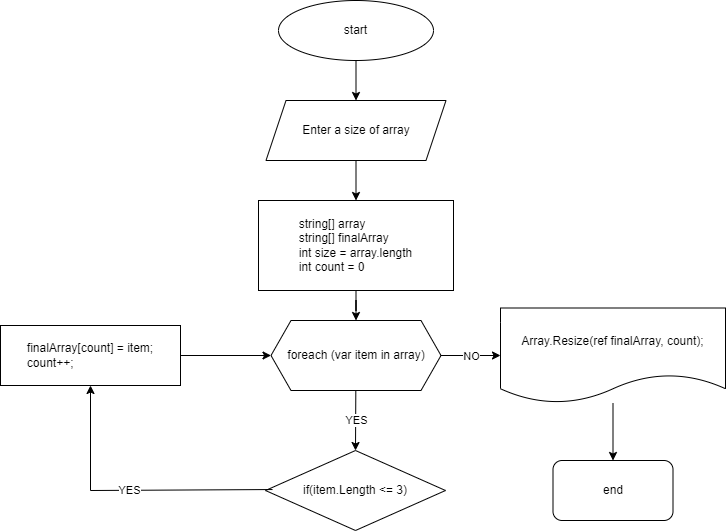

The diagram above was exported from draw.io. Its source (the exported page's mxGraphModel, read from the mxfile embedded in the PNG):
<mxGraphModel dx="1114" dy="616" grid="1" gridSize="10" guides="1" tooltips="1" connect="1" arrows="1" fold="1" page="1" pageScale="1" pageWidth="850" pageHeight="1100" math="0" shadow="0">
  <root>
    <mxCell id="0" />
    <mxCell id="1" parent="0" />
    <mxCell id="xStyN689HcTedDc0ueVi-23" style="edgeStyle=orthogonalEdgeStyle;rounded=0;orthogonalLoop=1;jettySize=auto;html=1;entryX=0.5;entryY=0;entryDx=0;entryDy=0;" edge="1" parent="1" source="xStyN689HcTedDc0ueVi-1" target="xStyN689HcTedDc0ueVi-2">
      <mxGeometry relative="1" as="geometry" />
    </mxCell>
    <mxCell id="xStyN689HcTedDc0ueVi-1" value="start" style="ellipse;whiteSpace=wrap;html=1;" vertex="1" parent="1">
      <mxGeometry x="348" y="40" width="155" height="60" as="geometry" />
    </mxCell>
    <mxCell id="xStyN689HcTedDc0ueVi-24" style="edgeStyle=orthogonalEdgeStyle;rounded=0;orthogonalLoop=1;jettySize=auto;html=1;entryX=0.5;entryY=0;entryDx=0;entryDy=0;" edge="1" parent="1" source="xStyN689HcTedDc0ueVi-2" target="xStyN689HcTedDc0ueVi-5">
      <mxGeometry relative="1" as="geometry" />
    </mxCell>
    <mxCell id="xStyN689HcTedDc0ueVi-2" value="Enter a size of array" style="shape=parallelogram;perimeter=parallelogramPerimeter;whiteSpace=wrap;html=1;fixedSize=1;" vertex="1" parent="1">
      <mxGeometry x="335.5" y="140" width="180" height="60" as="geometry" />
    </mxCell>
    <mxCell id="xStyN689HcTedDc0ueVi-25" style="edgeStyle=orthogonalEdgeStyle;rounded=0;orthogonalLoop=1;jettySize=auto;html=1;entryX=0.5;entryY=0;entryDx=0;entryDy=0;" edge="1" parent="1" source="xStyN689HcTedDc0ueVi-5" target="xStyN689HcTedDc0ueVi-7">
      <mxGeometry relative="1" as="geometry" />
    </mxCell>
    <mxCell id="xStyN689HcTedDc0ueVi-5" value="&lt;div style=&quot;text-align: justify;&quot;&gt;&lt;span style=&quot;background-color: initial;&quot;&gt;string[] array&lt;/span&gt;&lt;br&gt;&lt;/div&gt;&lt;div style=&quot;text-align: justify;&quot;&gt;&lt;span style=&quot;background-color: initial;&quot;&gt;string[] finalArray&lt;/span&gt;&lt;/div&gt;&lt;div style=&quot;text-align: justify;&quot;&gt;&lt;span style=&quot;background-color: initial;&quot;&gt;int size = array.&lt;/span&gt;&lt;span style=&quot;background-color: initial;&quot;&gt;length&lt;/span&gt;&lt;/div&gt;&lt;div style=&quot;text-align: justify;&quot;&gt;&lt;span style=&quot;background-color: initial;&quot;&gt;int count = 0&lt;/span&gt;&lt;/div&gt;" style="rounded=0;whiteSpace=wrap;html=1;align=center;" vertex="1" parent="1">
      <mxGeometry x="328" y="240" width="195" height="90" as="geometry" />
    </mxCell>
    <mxCell id="xStyN689HcTedDc0ueVi-6" value="if(item.Length &amp;lt;= 3)" style="rhombus;whiteSpace=wrap;html=1;" vertex="1" parent="1">
      <mxGeometry x="335" y="490" width="180" height="80" as="geometry" />
    </mxCell>
    <mxCell id="xStyN689HcTedDc0ueVi-7" value="foreach (var item in array)" style="shape=hexagon;perimeter=hexagonPerimeter2;whiteSpace=wrap;html=1;fixedSize=1;" vertex="1" parent="1">
      <mxGeometry x="340.5" y="360" width="170" height="70" as="geometry" />
    </mxCell>
    <mxCell id="xStyN689HcTedDc0ueVi-8" value="" style="endArrow=classic;html=1;rounded=0;entryX=0.5;entryY=0;entryDx=0;entryDy=0;" edge="1" parent="1" source="xStyN689HcTedDc0ueVi-7" target="xStyN689HcTedDc0ueVi-6">
      <mxGeometry relative="1" as="geometry">
        <mxPoint x="550" y="490" as="sourcePoint" />
        <mxPoint x="470" y="510" as="targetPoint" />
      </mxGeometry>
    </mxCell>
    <mxCell id="xStyN689HcTedDc0ueVi-9" value="YES" style="edgeLabel;resizable=0;html=1;align=center;verticalAlign=middle;" connectable="0" vertex="1" parent="xStyN689HcTedDc0ueVi-8">
      <mxGeometry relative="1" as="geometry" />
    </mxCell>
    <mxCell id="xStyN689HcTedDc0ueVi-10" value="finalArray&lt;span style=&quot;background-color: initial; text-align: justify;&quot;&gt;[count] = item;&lt;/span&gt;&lt;br&gt;&lt;div style=&quot;text-align: justify;&quot;&gt;&lt;span style=&quot;background-color: initial;&quot;&gt;count++;&lt;/span&gt;&lt;/div&gt;" style="rounded=0;whiteSpace=wrap;html=1;" vertex="1" parent="1">
      <mxGeometry x="70" y="365" width="180" height="60" as="geometry" />
    </mxCell>
    <mxCell id="xStyN689HcTedDc0ueVi-17" value="" style="endArrow=classic;html=1;rounded=0;entryX=0.5;entryY=1;entryDx=0;entryDy=0;exitX=0.039;exitY=0.488;exitDx=0;exitDy=0;exitPerimeter=0;" edge="1" parent="1" source="xStyN689HcTedDc0ueVi-6" target="xStyN689HcTedDc0ueVi-10">
      <mxGeometry relative="1" as="geometry">
        <mxPoint x="370" y="410" as="sourcePoint" />
        <mxPoint x="470" y="410" as="targetPoint" />
        <Array as="points">
          <mxPoint x="160" y="530" />
        </Array>
      </mxGeometry>
    </mxCell>
    <mxCell id="xStyN689HcTedDc0ueVi-18" value="YES" style="edgeLabel;resizable=0;html=1;align=center;verticalAlign=middle;" connectable="0" vertex="1" parent="xStyN689HcTedDc0ueVi-17">
      <mxGeometry relative="1" as="geometry" />
    </mxCell>
    <mxCell id="xStyN689HcTedDc0ueVi-19" value="" style="endArrow=classic;html=1;rounded=0;exitX=1;exitY=0.5;exitDx=0;exitDy=0;entryX=0;entryY=0.5;entryDx=0;entryDy=0;" edge="1" parent="1" source="xStyN689HcTedDc0ueVi-10" target="xStyN689HcTedDc0ueVi-7">
      <mxGeometry relative="1" as="geometry">
        <mxPoint x="370" y="410" as="sourcePoint" />
        <mxPoint x="470" y="410" as="targetPoint" />
      </mxGeometry>
    </mxCell>
    <mxCell id="xStyN689HcTedDc0ueVi-32" style="edgeStyle=orthogonalEdgeStyle;rounded=0;orthogonalLoop=1;jettySize=auto;html=1;entryX=0.5;entryY=0;entryDx=0;entryDy=0;" edge="1" parent="1" source="xStyN689HcTedDc0ueVi-26" target="xStyN689HcTedDc0ueVi-31">
      <mxGeometry relative="1" as="geometry" />
    </mxCell>
    <mxCell id="xStyN689HcTedDc0ueVi-26" value="Array.Resize(ref finalArray, count);" style="shape=document;whiteSpace=wrap;html=1;boundedLbl=1;" vertex="1" parent="1">
      <mxGeometry x="570" y="347.5" width="225" height="95" as="geometry" />
    </mxCell>
    <mxCell id="xStyN689HcTedDc0ueVi-31" value="end" style="rounded=1;whiteSpace=wrap;html=1;" vertex="1" parent="1">
      <mxGeometry x="622.5" y="500" width="120" height="60" as="geometry" />
    </mxCell>
    <mxCell id="xStyN689HcTedDc0ueVi-33" value="" style="endArrow=classic;html=1;rounded=0;entryX=0;entryY=0.5;entryDx=0;entryDy=0;exitX=1;exitY=0.5;exitDx=0;exitDy=0;" edge="1" parent="1" source="xStyN689HcTedDc0ueVi-7" target="xStyN689HcTedDc0ueVi-26">
      <mxGeometry relative="1" as="geometry">
        <mxPoint x="370" y="510" as="sourcePoint" />
        <mxPoint x="470" y="510" as="targetPoint" />
      </mxGeometry>
    </mxCell>
    <mxCell id="xStyN689HcTedDc0ueVi-34" value="NO" style="edgeLabel;resizable=0;html=1;align=center;verticalAlign=middle;" connectable="0" vertex="1" parent="xStyN689HcTedDc0ueVi-33">
      <mxGeometry relative="1" as="geometry" />
    </mxCell>
  </root>
</mxGraphModel>